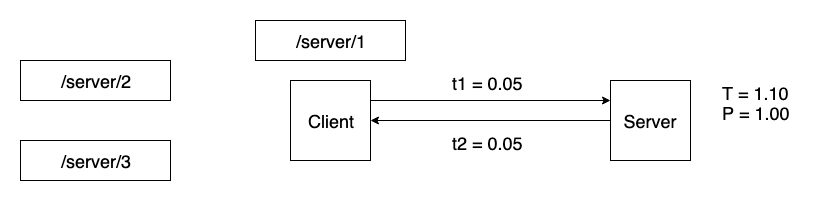

The diagram above was exported from draw.io. Its source (the exported page's mxGraphModel, read from the mxfile embedded in the PNG):
<mxGraphModel dx="1092" dy="901" grid="1" gridSize="10" guides="1" tooltips="1" connect="1" arrows="1" fold="1" page="1" pageScale="1" pageWidth="826" pageHeight="1169" math="0" shadow="0">
  <root>
    <mxCell id="0" />
    <mxCell id="1" parent="0" />
    <mxCell id="qWyymiY3wK-ePTPxsgIl-4" value="&lt;span style=&quot;white-space: normal&quot;&gt;&lt;font style=&quot;font-size: 18px&quot;&gt;/server/1&lt;/font&gt;&lt;/span&gt;" style="rounded=0;whiteSpace=wrap;html=1;" parent="1" vertex="1">
      <mxGeometry x="255" y="120" width="150" height="40" as="geometry" />
    </mxCell>
    <mxCell id="qWyymiY3wK-ePTPxsgIl-5" value="&lt;span style=&quot;white-space: normal&quot;&gt;&lt;font style=&quot;font-size: 18px&quot;&gt;/server/2&lt;/font&gt;&lt;/span&gt;" style="rounded=0;whiteSpace=wrap;html=1;" parent="1" vertex="1">
      <mxGeometry x="20" y="160" width="150" height="40" as="geometry" />
    </mxCell>
    <mxCell id="qWyymiY3wK-ePTPxsgIl-6" value="&lt;span style=&quot;white-space: normal&quot;&gt;&lt;font style=&quot;font-size: 18px&quot;&gt;/server/3&lt;/font&gt;&lt;/span&gt;" style="rounded=0;whiteSpace=wrap;html=1;" parent="1" vertex="1">
      <mxGeometry x="20" y="240" width="150" height="40" as="geometry" />
    </mxCell>
    <mxCell id="qWyymiY3wK-ePTPxsgIl-9" value="&lt;font style=&quot;font-size: 18px&quot;&gt;Client&lt;/font&gt;" style="whiteSpace=wrap;html=1;aspect=fixed;" parent="1" vertex="1">
      <mxGeometry x="290" y="180" width="80" height="80" as="geometry" />
    </mxCell>
    <mxCell id="vFRE3wBKr18-6jvs_NFv-2" style="edgeStyle=orthogonalEdgeStyle;rounded=0;orthogonalLoop=1;jettySize=auto;html=1;exitX=0;exitY=0.5;exitDx=0;exitDy=0;entryX=1;entryY=0.5;entryDx=0;entryDy=0;" parent="1" source="qWyymiY3wK-ePTPxsgIl-10" target="qWyymiY3wK-ePTPxsgIl-9" edge="1">
      <mxGeometry relative="1" as="geometry" />
    </mxCell>
    <mxCell id="qWyymiY3wK-ePTPxsgIl-10" value="&lt;font style=&quot;font-size: 18px&quot;&gt;Server&lt;/font&gt;" style="whiteSpace=wrap;html=1;aspect=fixed;" parent="1" vertex="1">
      <mxGeometry x="610" y="180" width="80" height="80" as="geometry" />
    </mxCell>
    <mxCell id="mU4zC2lq4GY07s_3pVl0-2" value="" style="endArrow=classic;html=1;exitX=1;exitY=0.25;exitDx=0;exitDy=0;entryX=0;entryY=0.25;entryDx=0;entryDy=0;" parent="1" source="qWyymiY3wK-ePTPxsgIl-9" target="qWyymiY3wK-ePTPxsgIl-10" edge="1">
      <mxGeometry width="50" height="50" relative="1" as="geometry">
        <mxPoint x="410" y="240" as="sourcePoint" />
        <mxPoint x="460" y="190" as="targetPoint" />
      </mxGeometry>
    </mxCell>
    <mxCell id="mU4zC2lq4GY07s_3pVl0-3" value="&lt;font style=&quot;font-size: 18px&quot;&gt;t1 = 0.05&lt;/font&gt;" style="text;html=1;resizable=0;points=[];autosize=1;align=left;verticalAlign=top;spacingTop=-4;" parent="1" vertex="1">
      <mxGeometry x="450" y="170" width="90" height="20" as="geometry" />
    </mxCell>
    <mxCell id="mU4zC2lq4GY07s_3pVl0-4" value="&lt;font style=&quot;font-size: 18px&quot;&gt;T = 1.10&lt;/font&gt;" style="text;html=1;resizable=0;points=[];autosize=1;align=left;verticalAlign=top;spacingTop=-4;" parent="1" vertex="1">
      <mxGeometry x="720" y="180" width="80" height="20" as="geometry" />
    </mxCell>
    <mxCell id="mU4zC2lq4GY07s_3pVl0-8" value="&lt;font style=&quot;font-size: 18px&quot;&gt;P = 1.00&lt;/font&gt;" style="text;html=1;resizable=0;points=[];autosize=1;align=left;verticalAlign=top;spacingTop=-4;" parent="1" vertex="1">
      <mxGeometry x="720" y="200" width="80" height="20" as="geometry" />
    </mxCell>
    <mxCell id="vFRE3wBKr18-6jvs_NFv-3" value="&lt;font style=&quot;font-size: 18px&quot;&gt;t2 = 0.05&lt;/font&gt;" style="text;html=1;resizable=0;points=[];autosize=1;align=left;verticalAlign=top;spacingTop=-4;" parent="1" vertex="1">
      <mxGeometry x="450" y="230" width="90" height="20" as="geometry" />
    </mxCell>
  </root>
</mxGraphModel>